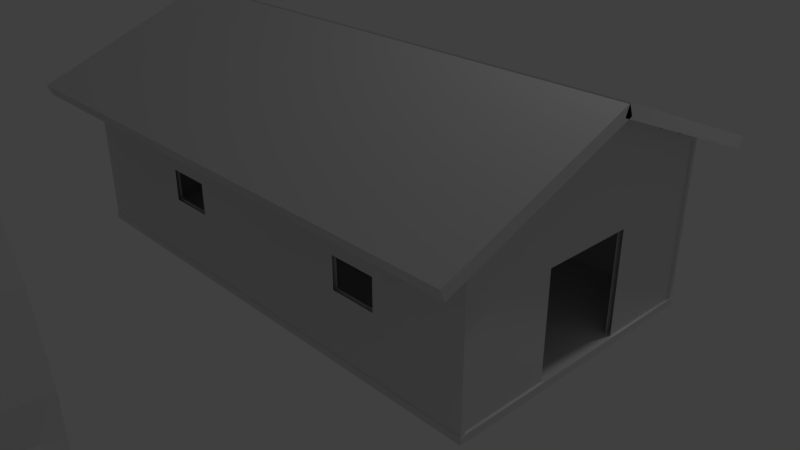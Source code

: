 # Source: water_mill.blend  (saved by Blender 2.78.0; exported with 4.5.12 LTS)
import bpy
from mathutils import Matrix  # noqa: F401  (used for matrix-valued properties, if any)

bpy.ops.wm.read_factory_settings(use_empty=True)
scene = bpy.context.scene
scene.name = 'Scene'

# ---- collections
col_collection_1 = bpy.data.collections.new('Collection 1'); scene.collection.children.link(col_collection_1)

# ---- materials (node trees are filled in below, after node groups)
mat_material = bpy.data.materials.new('Material')
mat_material.alpha_threshold = 0.0
mat_material.use_transparent_shadow = False
mat_material.roughness = 0.5
mat_material.line_color = (0.0, 0.0, 0.0, 1.0)

# ---- material node trees

# ---- world
world_world = bpy.data.worlds.new('World'); scene.world = world_world
world_world.color = (0.05088, 0.05088, 0.05088)
world_world.use_sun_shadow = False
world_world.sun_shadow_jitter_overblur = 0.0
world_world.cycles.sampling_method = 'MANUAL'

# ---- cameras
cam_camera = bpy.data.cameras.new('Camera')
cam_camera.clip_end = 100.0
cam_camera.lens = 35.0
cam_camera.sensor_width = 32.0
cam_camera.sensor_height = 18.0
cam_camera.ortho_scale = 7.314
cam_camera.dof.focus_distance = 0.0
cam_camera.dof.aperture_fstop = 128.0

# ---- lights
light_lamp = bpy.data.lights.new('Lamp', 'POINT')
light_lamp.transmission_factor = 0.0
light_lamp.cutoff_distance = 30.0
light_lamp.energy = 100.0
light_lamp.shadow_buffer_clip_start = 1.001
light_lamp.shadow_soft_size = 0.1
light_lamp.shadow_maximum_resolution = 0.006
light_lamp.use_absolute_resolution = True

# ---- meshes
me_cone_001 = bpy.data.meshes.new('Cone.001')
me_cone_001.from_pydata([(0.0, 1.0, -1.0), (0.1951, 0.9808, -1.0), (0.3827, 0.9239, -1.0), (0.5556, 0.8315, -1.0), (0.7071, 0.7071, -1.0), (0.8315, 0.5556, -1.0), (0.9239, 0.3827, -1.0), (0.9808, 0.1951, -1.0), (1.0, 7.55e-08, -1.0), (0.0, 0.0, 1.0), (0.9808, -0.1951, -1.0), (0.9239, -0.3827, -1.0), (0.8315, -0.5556, -1.0), (0.7071, -0.7071, -1.0), (0.5556, -0.8315, -1.0), (0.3827, -0.9239, -1.0), (0.1951, -0.9808, -1.0), (-3.258e-07, -1.0, -1.0), (-0.1951, -0.9808, -1.0), (-0.3827, -0.9239, -1.0), (-0.5556, -0.8315, -1.0), (-0.7071, -0.7071, -1.0), (-0.8315, -0.5556, -1.0), (-0.9239, -0.3827, -1.0), (-0.9808, -0.1951, -1.0), (-1.0, 9.656e-07, -1.0), (-0.9808, 0.1951, -1.0), (-0.9239, 0.3827, -1.0), (-0.8315, 0.5556, -1.0), (-0.7071, 0.7071, -1.0), (-0.5556, 0.8315, -1.0), (-0.3827, 0.9239, -1.0), (-0.1951, 0.9808, -1.0)], [], [(0, 9, 1), (1, 9, 2), (2, 9, 3), (3, 9, 4), (4, 9, 5), (5, 9, 6), (6, 9, 7), (7, 9, 8), (8, 9, 10), (10, 9, 11), (11, 9, 12), (12, 9, 13), (13, 9, 14), (14, 9, 15), (15, 9, 16), (16, 9, 17), (17, 9, 18), (18, 9, 19), (19, 9, 20), (20, 9, 21), (21, 9, 22), (22, 9, 23), (23, 9, 24), (24, 9, 25), (25, 9, 26), (26, 9, 27), (27, 9, 28), (28, 9, 29), (29, 9, 30), (30, 9, 31), (31, 9, 32), (32, 9, 0), (0, 1, 2, 3, 4, 5, 6, 7, 8, 10, 11, 12, 13, 14, 15, 16, 17, 18, 19, 20, 21, 22, 23, 24, 25, 26, 27, 28, 29, 30, 31, 32)])
me_cone_001.use_remesh_preserve_volume = False
me_cone_001.use_remesh_preserve_attributes = False
me_cone_001.use_mirror_vertex_groups = False
me_cone_001.update()
me_cube_010 = bpy.data.meshes.new('Cube.010')
me_cube_010.from_pydata([(-1.0, -1.0, -1.0), (-1.0, -1.0, 1.0), (-1.0, 1.0, -1.0), (-1.0, 1.0, 1.0), (1.0, -1.0, -1.0), (1.0, -1.0, 1.0), (1.0, 1.0, -1.0), (1.0, 1.0, 1.0)], [], [(0, 1, 3, 2), (2, 3, 7, 6), (6, 7, 5, 4), (4, 5, 1, 0), (2, 6, 4, 0), (7, 3, 1, 5)])
me_cube_010.use_remesh_preserve_volume = False
me_cube_010.use_remesh_preserve_attributes = False
me_cube_010.use_mirror_vertex_groups = False
me_cube_010.update()
me_cylinder_004 = bpy.data.meshes.new('Cylinder.004')
me_cylinder_004.from_pydata([(0.0, 1.0, -0.3333), (0.0, 1.0, 0.3333), (0.1951, 0.9808, 0.3333), (0.1951, 0.9808, -0.3333), (0.3827, 0.9239, 0.3333), (0.3827, 0.9239, -0.3333), (0.5556, 0.8315, 0.3333), (0.5556, 0.8315, -0.3333), (0.7071, 0.7071, 0.3333), (0.7071, 0.7071, -0.3333), (0.8315, 0.5556, 0.3333), (0.8315, 0.5556, -0.3333), (0.9239, 0.3827, 0.3333), (0.9239, 0.3827, -0.3333), (0.9808, 0.1951, 0.3333), (0.9808, 0.1951, -0.3333), (1.0, 7.55e-08, 0.3333), (1.0, 7.55e-08, -0.3333), (0.9808, -0.1951, 0.3333), (0.9808, -0.1951, -0.3333), (0.9239, -0.3827, 0.3333), (0.9239, -0.3827, -0.3333), (0.8315, -0.5556, 0.3333), (0.8315, -0.5556, -0.3333), (0.7071, -0.7071, 0.3333), (0.7071, -0.7071, -0.3333), (0.5556, -0.8315, 0.3333), (0.5556, -0.8315, -0.3333), (0.3827, -0.9239, 0.3333), (0.3827, -0.9239, -0.3333), (0.1951, -0.9808, 0.3333), (0.1951, -0.9808, -0.3333), (-3.258e-07, -1.0, 0.3333), (-3.258e-07, -1.0, -0.3333), (-0.1951, -0.9808, 0.3333), (-0.1951, -0.9808, -0.3333), (-0.3827, -0.9239, 0.3333), (-0.3827, -0.9239, -0.3333), (-0.5556, -0.8315, 0.3333), (-0.5556, -0.8315, -0.3333), (-0.7071, -0.7071, 0.3333), (-0.7071, -0.7071, -0.3333), (-0.8315, -0.5556, 0.3333), (-0.8315, -0.5556, -0.3333), (-0.9239, -0.3827, 0.3333), (-0.9239, -0.3827, -0.3333), (-0.9808, -0.1951, 0.3333), (-0.9808, -0.1951, -0.3333), (-1.0, 9.656e-07, 0.3333), (-1.0, 9.656e-07, -0.3333), (-0.9808, 0.1951, 0.3333), (-0.9808, 0.1951, -0.3333), (-0.9239, 0.3827, 0.3333), (-0.9239, 0.3827, -0.3333), (-0.8315, 0.5556, 0.3333), (-0.8315, 0.5556, -0.3333), (-0.7071, 0.7071, 0.3333), (-0.7071, 0.7071, -0.3333), (-0.5556, 0.8315, 0.3333), (-0.5556, 0.8315, -0.3333), (-0.3827, 0.9239, 0.3333), (-0.3827, 0.9239, -0.3333), (-0.1951, 0.9808, 0.3333), (-0.1951, 0.9808, -0.3333)], [], [(63, 62, 1, 0), (61, 60, 62, 63), (59, 58, 60, 61), (57, 56, 58, 59), (55, 54, 56, 57), (53, 52, 54, 55), (51, 50, 52, 53), (49, 48, 50, 51), (47, 46, 48, 49), (45, 44, 46, 47), (43, 42, 44, 45), (41, 40, 42, 43), (39, 38, 40, 41), (37, 36, 38, 39), (35, 34, 36, 37), (33, 32, 34, 35), (31, 30, 32, 33), (29, 28, 30, 31), (27, 26, 28, 29), (25, 24, 26, 27), (23, 22, 24, 25), (21, 20, 22, 23), (19, 18, 20, 21), (17, 16, 18, 19), (15, 14, 16, 17), (13, 12, 14, 15), (11, 10, 12, 13), (9, 8, 10, 11), (7, 6, 8, 9), (5, 4, 6, 7), (3, 2, 4, 5), (0, 1, 2, 3)])
me_cylinder_004.use_remesh_preserve_volume = False
me_cylinder_004.use_remesh_preserve_attributes = False
me_cylinder_004.use_mirror_vertex_groups = False
me_cylinder_004.update()
me_cylinder_002 = bpy.data.meshes.new('Cylinder.002')
me_cylinder_002.from_pydata([], [], [])
me_cylinder_002.use_remesh_preserve_volume = False
me_cylinder_002.use_remesh_preserve_attributes = False
me_cylinder_002.use_mirror_vertex_groups = False
me_cylinder_002.update()
me_cube_006 = bpy.data.meshes.new('Cube.006')
me_cube_006.from_pydata([(-1.0, -1.0, -1.0), (-1.0, -1.0, 1.0), (-1.0, 1.0, -1.0), (-1.0, 1.0, 1.0), (1.0, -1.0, -1.0), (1.0, -1.0, 1.0), (1.0, 1.0, -1.0), (1.0, 1.0, 1.0)], [], [(0, 1, 3, 2), (2, 3, 7, 6), (6, 7, 5, 4), (4, 5, 1, 0), (2, 6, 4, 0), (7, 3, 1, 5)])
me_cube_006.use_remesh_preserve_volume = False
me_cube_006.use_remesh_preserve_attributes = False
me_cube_006.use_mirror_vertex_groups = False
me_cube_006.update()
me_cube_005 = bpy.data.meshes.new('Cube.005')
me_cube_005.from_pydata([(-1.0, -1.0, -1.0), (-1.0, 1.0, -1.0), (1.0, -1.0, -1.0), (1.0, 1.0, -1.0), (-1.0, 0.7778, -1.0), (-1.0, 0.5556, -1.0), (-1.0, 0.3333, -1.0), (-1.0, 0.1111, -1.0), (-1.0, -0.1111, -1.0), (-1.0, -0.3333, -1.0), (-1.0, -0.5556, -1.0), (-1.0, -0.7778, -1.0), (1.0, -0.7778, -1.0), (1.0, -0.5556, -1.0), (1.0, -0.3333, -1.0), (1.0, -0.1111, -1.0), (1.0, 0.1111, -1.0), (1.0, 0.3333, -1.0), (1.0, 0.5556, -1.0), (1.0, 0.7778, -1.0), (-1.0, -1.0, -0.7143), (-1.0, 1.0, -0.7143), (1.0, 1.0, -0.7143), (1.0, -1.0, -0.7143), (1.0, 0.7778, -0.4286), (1.0, 0.7778, -0.7143), (1.0, 0.5556, -0.1429), (1.0, 0.5556, -0.4286), (1.0, 0.5556, -0.7143), (1.0, 0.3333, 0.1429), (1.0, 0.3333, -0.1429), (1.0, 0.3333, -0.4286), (1.0, 0.3333, -0.7143), (1.0, 0.1111, 0.4286), (1.0, 0.1111, 0.1429), (1.0, 0.1111, -0.1429), (1.0, 0.1111, -0.4286), (1.0, 0.1111, -0.7143), (1.0, -0.1111, 0.4286), (1.0, -0.1111, 0.1429), (1.0, -0.1111, -0.1429), (1.0, -0.1111, -0.4286), (1.0, -0.1111, -0.7143), (1.0, -0.3333, 0.1429), (1.0, -0.3333, -0.1429), (1.0, -0.3333, -0.4286), (1.0, -0.3333, -0.7143), (1.0, -0.5556, -0.1429), (1.0, -0.5556, -0.4286), (1.0, -0.5556, -0.7143), (1.0, -0.7778, -0.4286), (1.0, -0.7778, -0.7143), (-1.0, -0.7778, -0.4286), (-1.0, -0.7778, -0.7143), (-1.0, -0.5556, -0.1429), (-1.0, -0.5556, -0.4286), (-1.0, -0.5556, -0.7143), (-1.0, -0.3333, 0.1429), (-1.0, -0.3333, -0.1429), (-1.0, -0.3333, -0.4286), (-1.0, -0.3333, -0.7143), (-1.0, -0.1111, 0.4286), (-1.0, -0.1111, 0.1429), (-1.0, -0.1111, -0.1429), (-1.0, -0.1111, -0.4286), (-1.0, -0.1111, -0.7143), (-1.0, 0.1111, 0.4286), (-1.0, 0.1111, 0.1429), (-1.0, 0.1111, -0.1429), (-1.0, 0.1111, -0.4286), (-1.0, 0.1111, -0.7143), (-1.0, 0.3333, 0.1429), (-1.0, 0.3333, -0.1429), (-1.0, 0.3333, -0.4286), (-1.0, 0.3333, -0.7143), (-1.0, 0.5556, -0.1429), (-1.0, 0.5556, -0.4286), (-1.0, 0.5556, -0.7143), (-1.0, 0.7778, -0.4286), (-1.0, 0.7778, -0.7143)], [], [(11, 12, 2, 0), (1, 3, 19, 4), (4, 19, 18, 5), (5, 18, 17, 6), (6, 17, 16, 7), (7, 16, 15, 8), (8, 15, 14, 9), (9, 14, 13, 10), (10, 13, 12, 11), (5, 77, 79, 4), (77, 76, 78, 79), (6, 74, 77, 5), (74, 73, 76, 77), (73, 72, 75, 76), (7, 70, 74, 6), (70, 69, 73, 74), (69, 68, 72, 73), (68, 67, 71, 72), (8, 65, 70, 7), (65, 64, 69, 70), (64, 63, 68, 69), (63, 62, 67, 68), (62, 61, 66, 67), (9, 60, 65, 8), (60, 59, 64, 65), (59, 58, 63, 64), (58, 57, 62, 63), (10, 56, 60, 9), (56, 55, 59, 60), (55, 54, 58, 59), (11, 53, 56, 10), (53, 52, 55, 56), (0, 20, 53, 11), (13, 49, 51, 12), (49, 48, 50, 51), (14, 46, 49, 13), (46, 45, 48, 49), (45, 44, 47, 48), (15, 42, 46, 14), (42, 41, 45, 46), (41, 40, 44, 45), (40, 39, 43, 44), (16, 37, 42, 15), (37, 36, 41, 42), (36, 35, 40, 41), (35, 34, 39, 40), (34, 33, 38, 39), (17, 32, 37, 16), (32, 31, 36, 37), (31, 30, 35, 36), (30, 29, 34, 35), (18, 28, 32, 17), (28, 27, 31, 32), (27, 26, 30, 31), (19, 25, 28, 18), (25, 24, 27, 28), (3, 22, 25, 19), (2, 23, 20, 0), (12, 51, 23, 2), (1, 21, 22, 3), (4, 79, 21, 1)])
me_cube_005.use_remesh_preserve_volume = False
me_cube_005.use_remesh_preserve_attributes = False
me_cube_005.use_mirror_vertex_groups = False
me_cube_005.update()
me_cube_003 = bpy.data.meshes.new('Cube.003')
me_cube_003.from_pydata([(-1.0, -1.0, -1.0), (-1.0, -1.0, 1.0), (-1.0, 1.0, -1.0), (-1.0, 1.0, 1.0), (1.0, -1.0, -1.0), (1.0, -1.0, 1.0), (1.0, 1.0, -1.0), (1.0, 1.0, 1.0), (-1.0, 0.6667, -1.0), (-1.0, 0.3333, -1.0), (-1.0, -2.98e-08, -1.0), (-1.0, -0.3333, -1.0), (-1.0, -0.6667, -1.0), (-1.0, -0.6667, 1.0), (-1.0, -0.3333, 1.0), (-1.0, 2.98e-08, 1.0), (-1.0, 0.3333, 1.0), (-1.0, 0.6667, 1.0), (1.0, -0.6667, -1.0), (1.0, -0.3333, -1.0), (1.0, 2.98e-08, -1.0), (1.0, 0.3333, -1.0), (1.0, 0.6667, -1.0), (1.0, 0.6667, 1.0), (1.0, 0.3333, 1.0), (1.0, -2.98e-08, 1.0), (1.0, -0.3333, 1.0), (1.0, -0.6667, 1.0), (-1.0, -1.0, -0.3333), (-1.0, -1.0, 0.3333), (-1.0, 1.0, 0.3333), (-1.0, 1.0, -0.3333), (1.0, 1.0, 0.3333), (1.0, 1.0, -0.3333), (1.0, -1.0, 0.3333), (1.0, -1.0, -0.3333), (1.0, 0.6667, 0.3333), (1.0, 0.6667, -0.3333), (1.0, 0.3333, 0.3333), (1.0, 0.3333, -0.3333), (1.0, -9.934e-09, 0.3333), (1.0, 9.934e-09, -0.3333), (1.0, -0.3333, 0.3333), (1.0, -0.3333, -0.3333), (1.0, -0.6667, 0.3333), (1.0, -0.6667, -0.3333), (-1.0, -0.6667, 0.3333), (-1.0, -0.6667, -0.3333), (-1.0, -0.3333, 0.3333), (-1.0, -0.3333, -0.3333), (-1.0, 9.934e-09, 0.3333), (-1.0, -9.934e-09, -0.3333), (-1.0, 0.3333, 0.3333), (-1.0, 0.3333, -0.3333), (-1.0, 0.6667, 0.3333), (-1.0, 0.6667, -0.3333)], [], [(54, 17, 3, 30), (30, 3, 7, 32), (44, 27, 5, 34), (34, 5, 1, 29), (12, 18, 4, 0), (27, 13, 1, 5), (7, 3, 17, 23), (23, 17, 16, 24), (24, 16, 15, 25), (25, 15, 14, 26), (26, 14, 13, 27), (2, 6, 22, 8), (8, 22, 21, 9), (9, 21, 20, 10), (10, 20, 19, 11), (11, 19, 18, 12), (32, 7, 23, 36), (36, 23, 24, 38), (38, 24, 25, 40), (40, 25, 26, 42), (42, 26, 27, 44), (29, 1, 13, 46), (46, 13, 14, 48), (48, 14, 15, 50), (50, 15, 16, 52), (52, 16, 17, 54), (9, 53, 55, 8), (53, 52, 54, 55), (10, 51, 53, 9), (11, 49, 51, 10), (12, 47, 49, 11), (47, 46, 48, 49), (0, 28, 47, 12), (28, 29, 46, 47), (19, 43, 45, 18), (43, 42, 44, 45), (20, 41, 43, 19), (21, 39, 41, 20), (22, 37, 39, 21), (37, 36, 38, 39), (6, 33, 37, 22), (33, 32, 36, 37), (4, 35, 28, 0), (35, 34, 29, 28), (18, 45, 35, 4), (45, 44, 34, 35), (2, 31, 33, 6), (31, 30, 32, 33), (8, 55, 31, 2), (55, 54, 30, 31)])
me_cube_003.use_remesh_preserve_volume = False
me_cube_003.use_remesh_preserve_attributes = False
me_cube_003.use_mirror_vertex_groups = False
me_cube_003.update()
me_cube_001 = bpy.data.meshes.new('Cube.001')
me_cube_001.from_pydata([(-1.0, -1.0, -1.0), (-1.0, -1.0, 1.0), (-1.0, 1.0, -1.0), (-1.0, 1.0, 1.0), (1.0, -1.0, -1.0), (1.0, -1.0, 1.0), (1.0, 1.0, -1.0), (1.0, 1.0, 1.0), (0.8182, 1.0, -1.0), (0.6364, 1.0, -1.0), (0.4545, 1.0, -1.0), (0.2727, 1.0, -1.0), (0.09091, 1.0, -1.0), (-0.09091, 1.0, -1.0), (-0.2727, 1.0, -1.0), (-0.4545, 1.0, -1.0), (-0.6364, 1.0, -1.0), (-0.8182, 1.0, -1.0), (-0.8182, 1.0, 1.0), (-0.6364, 1.0, 1.0), (-0.4545, 1.0, 1.0), (-0.2727, 1.0, 1.0), (-0.09091, 1.0, 1.0), (0.09091, 1.0, 1.0), (0.2727, 1.0, 1.0), (0.4545, 1.0, 1.0), (0.6364, 1.0, 1.0), (0.8182, 1.0, 1.0), (-0.8182, -1.0, -1.0), (-0.6364, -1.0, -1.0), (-0.4545, -1.0, -1.0), (-0.2727, -1.0, -1.0), (-0.09091, -1.0, -1.0), (0.09091, -1.0, -1.0), (0.2727, -1.0, -1.0), (0.4545, -1.0, -1.0), (0.6364, -1.0, -1.0), (0.8182, -1.0, -1.0), (0.8182, -1.0, 1.0), (0.6364, -1.0, 1.0), (0.4545, -1.0, 1.0), (0.2727, -1.0, 1.0), (0.09091, -1.0, 1.0), (-0.09091, -1.0, 1.0), (-0.2727, -1.0, 1.0), (-0.4545, -1.0, 1.0), (-0.6364, -1.0, 1.0), (-0.8182, -1.0, 1.0), (-1.0, -1.0, -0.6), (-1.0, -1.0, -0.2), (-1.0, -1.0, 0.2), (-1.0, -1.0, 0.6), (-1.0, 1.0, 0.6), (-1.0, 1.0, 0.2), (-1.0, 1.0, -0.2), (-1.0, 1.0, -0.6), (1.0, 1.0, 0.6), (1.0, 1.0, 0.2), (1.0, 1.0, -0.2), (1.0, 1.0, -0.6), (1.0, -1.0, 0.6), (1.0, -1.0, 0.2), (1.0, -1.0, -0.2), (1.0, -1.0, -0.6), (0.8182, -1.0, 0.6), (0.8182, -1.0, 0.2), (0.8182, -1.0, -0.2), (0.8182, -1.0, -0.6), (0.6364, -1.0, 0.6), (0.6364, -1.0, 0.2), (0.6364, -1.0, -0.2), (0.6364, -1.0, -0.6), (0.4545, -1.0, 0.6), (0.4545, -1.0, 0.2), (0.4545, -1.0, -0.2), (0.4545, -1.0, -0.6), (0.2727, -1.0, 0.6), (0.2727, -1.0, 0.2), (0.2727, -1.0, -0.2), (0.2727, -1.0, -0.6), (0.09091, -1.0, 0.6), (0.09091, -1.0, 0.2), (0.09091, -1.0, -0.2), (0.09091, -1.0, -0.6), (-0.09091, -1.0, 0.6), (-0.09091, -1.0, 0.2), (-0.09091, -1.0, -0.2), (-0.09091, -1.0, -0.6), (-0.2727, -1.0, 0.6), (-0.2727, -1.0, 0.2), (-0.2727, -1.0, -0.2), (-0.2727, -1.0, -0.6), (-0.4545, -1.0, 0.6), (-0.4545, -1.0, 0.2), (-0.4545, -1.0, -0.2), (-0.4545, -1.0, -0.6), (-0.6364, -1.0, 0.6), (-0.6364, -1.0, 0.2), (-0.6364, -1.0, -0.2), (-0.6364, -1.0, -0.6), (-0.8182, -1.0, 0.6), (-0.8182, -1.0, 0.2), (-0.8182, -1.0, -0.2), (-0.8182, -1.0, -0.6), (-0.8182, 1.0, 0.6), (-0.8182, 1.0, 0.2), (-0.8182, 1.0, -0.2), (-0.8182, 1.0, -0.6), (-0.6364, 1.0, 0.6), (-0.6364, 1.0, 0.2), (-0.6364, 1.0, -0.2), (-0.6364, 1.0, -0.6), (-0.4545, 1.0, 0.6), (-0.4545, 1.0, 0.2), (-0.4545, 1.0, -0.2), (-0.4545, 1.0, -0.6), (-0.2727, 1.0, 0.6), (-0.2727, 1.0, 0.2), (-0.2727, 1.0, -0.2), (-0.2727, 1.0, -0.6), (-0.09091, 1.0, 0.6), (-0.09091, 1.0, 0.2), (-0.09091, 1.0, -0.2), (-0.09091, 1.0, -0.6), (0.09091, 1.0, 0.6), (0.09091, 1.0, 0.2), (0.09091, 1.0, -0.2), (0.09091, 1.0, -0.6), (0.2727, 1.0, 0.6), (0.2727, 1.0, 0.2), (0.2727, 1.0, -0.2), (0.2727, 1.0, -0.6), (0.4545, 1.0, 0.6), (0.4545, 1.0, 0.2), (0.4545, 1.0, -0.2), (0.4545, 1.0, -0.6), (0.6364, 1.0, 0.6), (0.6364, 1.0, 0.2), (0.6364, 1.0, -0.2), (0.6364, 1.0, -0.6), (0.8182, 1.0, 0.6), (0.8182, 1.0, 0.2), (0.8182, 1.0, -0.2), (0.8182, 1.0, -0.6)], [], [(51, 1, 3, 52), (140, 27, 7, 56), (56, 7, 5, 60), (100, 47, 1, 51), (8, 6, 4, 37), (18, 3, 1, 47), (7, 27, 38, 5), (27, 26, 39, 38), (26, 25, 40, 39), (25, 24, 41, 40), (24, 23, 42, 41), (23, 22, 43, 42), (22, 21, 44, 43), (21, 20, 45, 44), (20, 19, 46, 45), (19, 18, 47, 46), (2, 17, 28, 0), (17, 16, 29, 28), (16, 15, 30, 29), (15, 14, 31, 30), (14, 13, 32, 31), (13, 12, 33, 32), (12, 11, 34, 33), (11, 10, 35, 34), (10, 9, 36, 35), (9, 8, 37, 36), (60, 5, 38, 64), (64, 38, 39, 68), (68, 39, 40, 72), (72, 40, 41, 76), (76, 41, 42, 80), (80, 42, 43, 84), (84, 43, 44, 88), (88, 44, 45, 92), (92, 45, 46, 96), (96, 46, 47, 100), (52, 3, 18, 104), (104, 18, 19, 108), (108, 19, 20, 112), (112, 20, 21, 116), (116, 21, 22, 120), (120, 22, 23, 124), (124, 23, 24, 128), (128, 24, 25, 132), (132, 25, 26, 136), (136, 26, 27, 140), (9, 139, 143, 8), (139, 138, 142, 143), (138, 137, 141, 142), (137, 136, 140, 141), (10, 135, 139, 9), (135, 134, 138, 139), (133, 132, 136, 137), (11, 131, 135, 10), (131, 130, 134, 135), (130, 129, 133, 134), (129, 128, 132, 133), (12, 127, 131, 11), (127, 126, 130, 131), (126, 125, 129, 130), (125, 124, 128, 129), (13, 123, 127, 12), (123, 122, 126, 127), (122, 121, 125, 126), (121, 120, 124, 125), (14, 119, 123, 13), (119, 118, 122, 123), (118, 117, 121, 122), (117, 116, 120, 121), (15, 115, 119, 14), (115, 114, 118, 119), (113, 112, 116, 117), (16, 111, 115, 15), (111, 110, 114, 115), (110, 109, 113, 114), (109, 108, 112, 113), (17, 107, 111, 16), (107, 106, 110, 111), (106, 105, 109, 110), (105, 104, 108, 109), (2, 55, 107, 17), (55, 54, 106, 107), (54, 53, 105, 106), (53, 52, 104, 105), (29, 99, 103, 28), (99, 98, 102, 103), (98, 97, 101, 102), (97, 96, 100, 101), (30, 95, 99, 29), (95, 94, 98, 99), (94, 93, 97, 98), (93, 92, 96, 97), (31, 91, 95, 30), (91, 90, 94, 95), (89, 88, 92, 93), (32, 87, 91, 31), (87, 86, 90, 91), (86, 85, 89, 90), (85, 84, 88, 89), (33, 83, 87, 32), (83, 82, 86, 87), (82, 81, 85, 86), (81, 80, 84, 85), (34, 79, 83, 33), (79, 78, 82, 83), (78, 77, 81, 82), (77, 76, 80, 81), (35, 75, 79, 34), (75, 74, 78, 79), (74, 73, 77, 78), (73, 72, 76, 77), (36, 71, 75, 35), (71, 70, 74, 75), (69, 68, 72, 73), (37, 67, 71, 36), (67, 66, 70, 71), (66, 65, 69, 70), (65, 64, 68, 69), (4, 63, 67, 37), (63, 62, 66, 67), (62, 61, 65, 66), (61, 60, 64, 65), (28, 103, 48, 0), (103, 102, 49, 48), (102, 101, 50, 49), (101, 100, 51, 50), (6, 59, 63, 4), (59, 58, 62, 63), (58, 57, 61, 62), (57, 56, 60, 61), (8, 143, 59, 6), (143, 142, 58, 59), (142, 141, 57, 58), (141, 140, 56, 57), (0, 48, 55, 2), (48, 49, 54, 55), (49, 50, 53, 54), (50, 51, 52, 53)])
me_cube_001.use_remesh_preserve_volume = False
me_cube_001.use_remesh_preserve_attributes = False
me_cube_001.use_mirror_vertex_groups = False
me_cube_001.update()
me_cube = bpy.data.meshes.new('Cube')
me_cube.from_pydata([(1.0, 1.0, -1.0), (1.0, -1.0, -1.0), (-1.0, -1.0, -1.0), (-1.0, 1.0, -1.0), (1.0, 1.0, 1.0), (1.0, -1.0, 1.0), (-1.0, -1.0, 1.0), (-1.0, 1.0, 1.0)], [], [(0, 1, 2, 3), (4, 7, 6, 5), (0, 4, 5, 1), (1, 5, 6, 2), (2, 6, 7, 3), (4, 0, 3, 7)])
me_cube.materials.append(mat_material)
me_cube.use_remesh_preserve_volume = False
me_cube.use_remesh_preserve_attributes = False
me_cube.use_mirror_vertex_groups = False
me_cube.update()
me_cube_002 = bpy.data.meshes.new('Cube.002')
me_cube_002.from_pydata([(-1.0, -1.0, -1.0), (-1.0, -1.0, 1.0), (-1.0, 1.0, -1.0), (-1.0, 1.0, 1.0), (1.0, -1.0, -1.0), (1.0, -1.0, 1.0), (1.0, 1.0, -1.0), (1.0, 1.0, 1.0), (0.8182, 1.0, -1.0), (0.6364, 1.0, -1.0), (0.4545, 1.0, -1.0), (0.2727, 1.0, -1.0), (0.09091, 1.0, -1.0), (-0.09091, 1.0, -1.0), (-0.2727, 1.0, -1.0), (-0.4545, 1.0, -1.0), (-0.6364, 1.0, -1.0), (-0.8182, 1.0, -1.0), (-0.8182, 1.0, 1.0), (-0.6364, 1.0, 1.0), (-0.4545, 1.0, 1.0), (-0.2727, 1.0, 1.0), (-0.09091, 1.0, 1.0), (0.09091, 1.0, 1.0), (0.2727, 1.0, 1.0), (0.4545, 1.0, 1.0), (0.6364, 1.0, 1.0), (0.8182, 1.0, 1.0), (-0.8182, -1.0, -1.0), (-0.6364, -1.0, -1.0), (-0.4545, -1.0, -1.0), (-0.2727, -1.0, -1.0), (-0.09091, -1.0, -1.0), (0.09091, -1.0, -1.0), (0.2727, -1.0, -1.0), (0.4545, -1.0, -1.0), (0.6364, -1.0, -1.0), (0.8182, -1.0, -1.0), (0.8182, -1.0, 1.0), (0.6364, -1.0, 1.0), (0.4545, -1.0, 1.0), (0.2727, -1.0, 1.0), (0.09091, -1.0, 1.0), (-0.09091, -1.0, 1.0), (-0.2727, -1.0, 1.0), (-0.4545, -1.0, 1.0), (-0.6364, -1.0, 1.0), (-0.8182, -1.0, 1.0), (-1.0, -1.0, -0.6), (-1.0, -1.0, -0.2), (-1.0, -1.0, 0.2), (-1.0, -1.0, 0.6), (-1.0, 1.0, 0.6), (-1.0, 1.0, 0.2), (-1.0, 1.0, -0.2), (-1.0, 1.0, -0.6), (1.0, 1.0, 0.6), (1.0, 1.0, 0.2), (1.0, 1.0, -0.2), (1.0, 1.0, -0.6), (1.0, -1.0, 0.6), (1.0, -1.0, 0.2), (1.0, -1.0, -0.2), (1.0, -1.0, -0.6), (0.8182, -1.0, 0.6), (0.8182, -1.0, 0.2), (0.8182, -1.0, -0.2), (0.8182, -1.0, -0.6), (0.6364, -1.0, 0.6), (0.6364, -1.0, 0.2), (0.6364, -1.0, -0.2), (0.6364, -1.0, -0.6), (0.4545, -1.0, 0.6), (0.4545, -1.0, 0.2), (0.4545, -1.0, -0.2), (0.4545, -1.0, -0.6), (0.2727, -1.0, 0.6), (0.2727, -1.0, 0.2), (0.2727, -1.0, -0.2), (0.2727, -1.0, -0.6), (0.09091, -1.0, 0.6), (0.09091, -1.0, 0.2), (0.09091, -1.0, -0.2), (0.09091, -1.0, -0.6), (-0.09091, -1.0, 0.6), (-0.09091, -1.0, 0.2), (-0.09091, -1.0, -0.2), (-0.09091, -1.0, -0.6), (-0.2727, -1.0, 0.6), (-0.2727, -1.0, 0.2), (-0.2727, -1.0, -0.2), (-0.2727, -1.0, -0.6), (-0.4545, -1.0, 0.6), (-0.4545, -1.0, 0.2), (-0.4545, -1.0, -0.2), (-0.4545, -1.0, -0.6), (-0.6364, -1.0, 0.6), (-0.6364, -1.0, 0.2), (-0.6364, -1.0, -0.2), (-0.6364, -1.0, -0.6), (-0.8182, -1.0, 0.6), (-0.8182, -1.0, 0.2), (-0.8182, -1.0, -0.2), (-0.8182, -1.0, -0.6), (-0.8182, 1.0, 0.6), (-0.8182, 1.0, 0.2), (-0.8182, 1.0, -0.2), (-0.8182, 1.0, -0.6), (-0.6364, 1.0, 0.6), (-0.6364, 1.0, 0.2), (-0.6364, 1.0, -0.2), (-0.6364, 1.0, -0.6), (-0.4545, 1.0, 0.6), (-0.4545, 1.0, 0.2), (-0.4545, 1.0, -0.2), (-0.4545, 1.0, -0.6), (-0.2727, 1.0, 0.6), (-0.2727, 1.0, 0.2), (-0.2727, 1.0, -0.2), (-0.2727, 1.0, -0.6), (-0.09091, 1.0, 0.6), (-0.09091, 1.0, 0.2), (-0.09091, 1.0, -0.2), (-0.09091, 1.0, -0.6), (0.09091, 1.0, 0.6), (0.09091, 1.0, 0.2), (0.09091, 1.0, -0.2), (0.09091, 1.0, -0.6), (0.2727, 1.0, 0.6), (0.2727, 1.0, 0.2), (0.2727, 1.0, -0.2), (0.2727, 1.0, -0.6), (0.4545, 1.0, 0.6), (0.4545, 1.0, 0.2), (0.4545, 1.0, -0.2), (0.4545, 1.0, -0.6), (0.6364, 1.0, 0.6), (0.6364, 1.0, 0.2), (0.6364, 1.0, -0.2), (0.6364, 1.0, -0.6), (0.8182, 1.0, 0.6), (0.8182, 1.0, 0.2), (0.8182, 1.0, -0.2), (0.8182, 1.0, -0.6)], [], [(51, 1, 3, 52), (140, 27, 7, 56), (56, 7, 5, 60), (100, 47, 1, 51), (8, 6, 4, 37), (18, 3, 1, 47), (7, 27, 38, 5), (27, 26, 39, 38), (26, 25, 40, 39), (25, 24, 41, 40), (24, 23, 42, 41), (23, 22, 43, 42), (22, 21, 44, 43), (21, 20, 45, 44), (20, 19, 46, 45), (19, 18, 47, 46), (2, 17, 28, 0), (17, 16, 29, 28), (16, 15, 30, 29), (15, 14, 31, 30), (14, 13, 32, 31), (13, 12, 33, 32), (12, 11, 34, 33), (11, 10, 35, 34), (10, 9, 36, 35), (9, 8, 37, 36), (60, 5, 38, 64), (64, 38, 39, 68), (68, 39, 40, 72), (72, 40, 41, 76), (76, 41, 42, 80), (80, 42, 43, 84), (84, 43, 44, 88), (88, 44, 45, 92), (92, 45, 46, 96), (96, 46, 47, 100), (52, 3, 18, 104), (104, 18, 19, 108), (108, 19, 20, 112), (112, 20, 21, 116), (116, 21, 22, 120), (120, 22, 23, 124), (124, 23, 24, 128), (128, 24, 25, 132), (132, 25, 26, 136), (136, 26, 27, 140), (9, 139, 143, 8), (139, 138, 142, 143), (138, 137, 141, 142), (137, 136, 140, 141), (10, 135, 139, 9), (135, 134, 138, 139), (133, 132, 136, 137), (11, 131, 135, 10), (131, 130, 134, 135), (130, 129, 133, 134), (129, 128, 132, 133), (12, 127, 131, 11), (127, 126, 130, 131), (126, 125, 129, 130), (125, 124, 128, 129), (13, 123, 127, 12), (123, 122, 126, 127), (122, 121, 125, 126), (121, 120, 124, 125), (14, 119, 123, 13), (119, 118, 122, 123), (118, 117, 121, 122), (117, 116, 120, 121), (15, 115, 119, 14), (115, 114, 118, 119), (113, 112, 116, 117), (16, 111, 115, 15), (111, 110, 114, 115), (110, 109, 113, 114), (109, 108, 112, 113), (17, 107, 111, 16), (107, 106, 110, 111), (106, 105, 109, 110), (105, 104, 108, 109), (2, 55, 107, 17), (55, 54, 106, 107), (54, 53, 105, 106), (53, 52, 104, 105), (29, 99, 103, 28), (99, 98, 102, 103), (98, 97, 101, 102), (97, 96, 100, 101), (30, 95, 99, 29), (95, 94, 98, 99), (94, 93, 97, 98), (93, 92, 96, 97), (31, 91, 95, 30), (91, 90, 94, 95), (89, 88, 92, 93), (32, 87, 91, 31), (87, 86, 90, 91), (86, 85, 89, 90), (85, 84, 88, 89), (33, 83, 87, 32), (83, 82, 86, 87), (82, 81, 85, 86), (81, 80, 84, 85), (34, 79, 83, 33), (79, 78, 82, 83), (78, 77, 81, 82), (77, 76, 80, 81), (35, 75, 79, 34), (75, 74, 78, 79), (74, 73, 77, 78), (73, 72, 76, 77), (36, 71, 75, 35), (71, 70, 74, 75), (69, 68, 72, 73), (37, 67, 71, 36), (67, 66, 70, 71), (66, 65, 69, 70), (65, 64, 68, 69), (4, 63, 67, 37), (63, 62, 66, 67), (62, 61, 65, 66), (61, 60, 64, 65), (28, 103, 48, 0), (103, 102, 49, 48), (102, 101, 50, 49), (101, 100, 51, 50), (6, 59, 63, 4), (59, 58, 62, 63), (58, 57, 61, 62), (57, 56, 60, 61), (8, 143, 59, 6), (143, 142, 58, 59), (142, 141, 57, 58), (141, 140, 56, 57), (0, 48, 55, 2), (48, 49, 54, 55), (49, 50, 53, 54), (50, 51, 52, 53)])
me_cube_002.use_remesh_preserve_volume = False
me_cube_002.use_remesh_preserve_attributes = False
me_cube_002.use_mirror_vertex_groups = False
me_cube_002.update()
me_cube_004 = bpy.data.meshes.new('Cube.004')
me_cube_004.from_pydata([(-1.0, -1.0, -1.0), (-1.0, -1.0, 1.0), (-1.0, 1.0, -1.0), (-1.0, 1.0, 1.0), (1.0, -1.0, -1.0), (1.0, -1.0, 1.0), (1.0, 1.0, -1.0), (1.0, 1.0, 1.0), (-1.0, 0.6667, -1.0), (-1.0, 0.3333, -1.0), (-1.0, -2.98e-08, -1.0), (-1.0, -0.3333, -1.0), (-1.0, -0.6667, -1.0), (-1.0, -0.6667, 1.0), (-1.0, -0.3333, 1.0), (-1.0, 2.98e-08, 1.0), (-1.0, 0.3333, 1.0), (-1.0, 0.6667, 1.0), (1.0, -0.6667, -1.0), (1.0, -0.3333, -1.0), (1.0, 2.98e-08, -1.0), (1.0, 0.3333, -1.0), (1.0, 0.6667, -1.0), (1.0, 0.6667, 1.0), (1.0, 0.3333, 1.0), (1.0, -2.98e-08, 1.0), (1.0, -0.3333, 1.0), (1.0, -0.6667, 1.0), (-1.0, -1.0, -0.3333), (-1.0, -1.0, 0.3333), (-1.0, 1.0, 0.3333), (-1.0, 1.0, -0.3333), (1.0, 1.0, 0.3333), (1.0, 1.0, -0.3333), (1.0, -1.0, 0.3333), (1.0, -1.0, -0.3333), (1.0, 0.6667, 0.3333), (1.0, 0.6667, -0.3333), (1.0, 0.3333, 0.3333), (1.0, 0.3333, -0.3333), (1.0, -9.934e-09, 0.3333), (1.0, -0.3333, 0.3333), (1.0, -0.3333, -0.3333), (1.0, -0.6667, 0.3333), (1.0, -0.6667, -0.3333), (-1.0, -0.6667, 0.3333), (-1.0, -0.6667, -0.3333), (-1.0, -0.3333, 0.3333), (-1.0, -0.3333, -0.3333), (-1.0, 9.934e-09, 0.3333), (-1.0, 0.3333, 0.3333), (-1.0, 0.3333, -0.3333), (-1.0, 0.6667, 0.3333), (-1.0, 0.6667, -0.3333)], [], [(52, 17, 3, 30), (30, 3, 7, 32), (43, 27, 5, 34), (34, 5, 1, 29), (12, 18, 4, 0), (27, 13, 1, 5), (7, 3, 17, 23), (23, 17, 16, 24), (24, 16, 15, 25), (25, 15, 14, 26), (26, 14, 13, 27), (2, 6, 22, 8), (8, 22, 21, 9), (9, 21, 20, 10), (10, 20, 19, 11), (11, 19, 18, 12), (32, 7, 23, 36), (36, 23, 24, 38), (38, 24, 25, 40), (40, 25, 26, 41), (41, 26, 27, 43), (29, 1, 13, 45), (45, 13, 14, 47), (47, 14, 15, 49), (49, 15, 16, 50), (50, 16, 17, 52), (9, 51, 53, 8), (51, 50, 52, 53), (12, 46, 48, 11), (46, 45, 47, 48), (0, 28, 46, 12), (28, 29, 45, 46), (19, 42, 44, 18), (42, 41, 43, 44), (22, 37, 39, 21), (37, 36, 38, 39), (6, 33, 37, 22), (33, 32, 36, 37), (4, 35, 28, 0), (35, 34, 29, 28), (18, 44, 35, 4), (44, 43, 34, 35), (2, 31, 33, 6), (31, 30, 32, 33), (8, 53, 31, 2), (53, 52, 30, 31)])
me_cube_004.use_remesh_preserve_volume = False
me_cube_004.use_remesh_preserve_attributes = False
me_cube_004.use_mirror_vertex_groups = False
me_cube_004.update()
me_cube_007 = bpy.data.meshes.new('Cube.007')
me_cube_007.from_pydata([(-1.0, -1.0, -1.0), (-1.0, 1.0, -1.0), (1.0, -1.0, -1.0), (1.0, 1.0, -1.0), (-1.0, 0.7778, -1.0), (-1.0, 0.5556, -1.0), (-1.0, 0.3333, -1.0), (-1.0, 0.1111, -1.0), (-1.0, -0.1111, -1.0), (-1.0, -0.3333, -1.0), (-1.0, -0.5556, -1.0), (-1.0, -0.7778, -1.0), (1.0, -0.7778, -1.0), (1.0, -0.5556, -1.0), (1.0, -0.3333, -1.0), (1.0, -0.1111, -1.0), (1.0, 0.1111, -1.0), (1.0, 0.3333, -1.0), (1.0, 0.5556, -1.0), (1.0, 0.7778, -1.0), (-1.0, -1.0, -0.7143), (-1.0, 1.0, -0.7143), (1.0, 1.0, -0.7143), (1.0, -1.0, -0.7143), (1.0, 0.7778, -0.4286), (1.0, 0.7778, -0.7143), (1.0, 0.5556, -0.1429), (1.0, 0.5556, -0.4286), (1.0, 0.5556, -0.7143), (1.0, 0.3333, 0.1429), (1.0, 0.3333, -0.1429), (1.0, 0.3333, -0.4286), (1.0, 0.3333, -0.7143), (1.0, 0.1111, 0.4286), (1.0, 0.1111, 0.1429), (1.0, 0.1111, -0.1429), (1.0, 0.1111, -0.4286), (1.0, 0.1111, -0.7143), (1.0, -0.1111, 0.4286), (1.0, -0.1111, 0.1429), (1.0, -0.1111, -0.1429), (1.0, -0.1111, -0.4286), (1.0, -0.1111, -0.7143), (1.0, -0.3333, 0.1429), (1.0, -0.3333, -0.1429), (1.0, -0.3333, -0.4286), (1.0, -0.3333, -0.7143), (1.0, -0.5556, -0.1429), (1.0, -0.5556, -0.4286), (1.0, -0.5556, -0.7143), (1.0, -0.7778, -0.4286), (1.0, -0.7778, -0.7143), (-1.0, -0.7778, -0.4286), (-1.0, -0.7778, -0.7143), (-1.0, -0.5556, -0.1429), (-1.0, -0.5556, -0.4286), (-1.0, -0.5556, -0.7143), (-1.0, -0.3333, 0.1429), (-1.0, -0.3333, -0.1429), (-1.0, -0.3333, -0.4286), (-1.0, -0.3333, -0.7143), (-1.0, -0.1111, 0.4286), (-1.0, -0.1111, 0.1429), (-1.0, -0.1111, -0.1429), (-1.0, -0.1111, -0.4286), (-1.0, -0.1111, -0.7143), (-1.0, 0.1111, 0.4286), (-1.0, 0.1111, 0.1429), (-1.0, 0.1111, -0.1429), (-1.0, 0.1111, -0.4286), (-1.0, 0.1111, -0.7143), (-1.0, 0.3333, 0.1429), (-1.0, 0.3333, -0.1429), (-1.0, 0.3333, -0.4286), (-1.0, 0.3333, -0.7143), (-1.0, 0.5556, -0.1429), (-1.0, 0.5556, -0.4286), (-1.0, 0.5556, -0.7143), (-1.0, 0.7778, -0.4286), (-1.0, 0.7778, -0.7143)], [], [(11, 12, 2, 0), (1, 3, 19, 4), (4, 19, 18, 5), (5, 18, 17, 6), (6, 17, 16, 7), (7, 16, 15, 8), (8, 15, 14, 9), (9, 14, 13, 10), (10, 13, 12, 11), (5, 77, 79, 4), (77, 76, 78, 79), (6, 74, 77, 5), (74, 73, 76, 77), (73, 72, 75, 76), (7, 70, 74, 6), (70, 69, 73, 74), (69, 68, 72, 73), (68, 67, 71, 72), (8, 65, 70, 7), (65, 64, 69, 70), (64, 63, 68, 69), (63, 62, 67, 68), (62, 61, 66, 67), (9, 60, 65, 8), (60, 59, 64, 65), (59, 58, 63, 64), (58, 57, 62, 63), (10, 56, 60, 9), (56, 55, 59, 60), (55, 54, 58, 59), (11, 53, 56, 10), (53, 52, 55, 56), (0, 20, 53, 11), (13, 49, 51, 12), (49, 48, 50, 51), (14, 46, 49, 13), (46, 45, 48, 49), (45, 44, 47, 48), (15, 42, 46, 14), (42, 41, 45, 46), (41, 40, 44, 45), (40, 39, 43, 44), (16, 37, 42, 15), (37, 36, 41, 42), (36, 35, 40, 41), (35, 34, 39, 40), (34, 33, 38, 39), (17, 32, 37, 16), (32, 31, 36, 37), (31, 30, 35, 36), (30, 29, 34, 35), (18, 28, 32, 17), (28, 27, 31, 32), (27, 26, 30, 31), (19, 25, 28, 18), (25, 24, 27, 28), (3, 22, 25, 19), (2, 23, 20, 0), (12, 51, 23, 2), (1, 21, 22, 3), (4, 79, 21, 1)])
me_cube_007.use_remesh_preserve_volume = False
me_cube_007.use_remesh_preserve_attributes = False
me_cube_007.use_mirror_vertex_groups = False
me_cube_007.update()
me_cube_008 = bpy.data.meshes.new('Cube.008')
me_cube_008.from_pydata([(-1.0, -1.0, -1.0), (-1.0, -1.0, 1.0), (-1.0, 1.0, -1.0), (-1.0, 1.0, 1.0), (1.0, -1.0, -1.0), (1.0, -1.0, 1.0), (1.0, 1.0, -1.0), (1.0, 1.0, 1.0)], [], [(0, 1, 3, 2), (2, 3, 7, 6), (6, 7, 5, 4), (4, 5, 1, 0), (2, 6, 4, 0), (7, 3, 1, 5)])
me_cube_008.use_remesh_preserve_volume = False
me_cube_008.use_remesh_preserve_attributes = False
me_cube_008.use_mirror_vertex_groups = False
me_cube_008.update()
me_cube_011 = bpy.data.meshes.new('Cube.011')
me_cube_011.from_pydata([(-1.0, -1.0, -1.0), (-1.0, -1.0, 1.0), (-1.0, 1.0, -1.0), (-1.0, 1.0, 1.0), (1.0, -1.0, -1.0), (1.0, -1.0, 1.0), (1.0, 1.0, -1.0), (1.0, 1.0, 1.0)], [], [(0, 1, 3, 2), (2, 3, 7, 6), (6, 7, 5, 4), (4, 5, 1, 0), (2, 6, 4, 0), (7, 3, 1, 5)])
me_cube_011.use_remesh_preserve_volume = False
me_cube_011.use_remesh_preserve_attributes = False
me_cube_011.use_mirror_vertex_groups = False
me_cube_011.update()
me_cube_014 = bpy.data.meshes.new('Cube.014')
me_cube_014.from_pydata([(-1.0, -1.0, -1.0), (-1.0, -1.0, 1.0), (-1.0, 1.0, -1.0), (-1.0, 1.0, 1.0), (1.0, -1.0, -1.0), (1.0, -1.0, 1.0), (1.0, 1.0, -1.0), (1.0, 1.0, 1.0)], [], [(0, 1, 3, 2), (2, 3, 7, 6), (6, 7, 5, 4), (4, 5, 1, 0), (2, 6, 4, 0), (7, 3, 1, 5)])
me_cube_014.use_remesh_preserve_volume = False
me_cube_014.use_remesh_preserve_attributes = False
me_cube_014.use_mirror_vertex_groups = False
me_cube_014.update()
me_cube_015 = bpy.data.meshes.new('Cube.015')
me_cube_015.from_pydata([(-1.0, -1.0, -1.0), (-1.0, -1.0, 1.0), (-1.0, 1.0, -1.0), (-1.0, 1.0, 1.0), (1.0, -1.0, -1.0), (1.0, -1.0, 1.0), (1.0, 1.0, -1.0), (1.0, 1.0, 1.0)], [], [(0, 1, 3, 2), (2, 3, 7, 6), (6, 7, 5, 4), (4, 5, 1, 0), (2, 6, 4, 0), (7, 3, 1, 5)])
me_cube_015.use_remesh_preserve_volume = False
me_cube_015.use_remesh_preserve_attributes = False
me_cube_015.use_mirror_vertex_groups = False
me_cube_015.update()
me_cone_002 = bpy.data.meshes.new('Cone.002')
me_cone_002.from_pydata([(0.0, 1.0, -1.0), (0.1951, 0.9808, -1.0), (0.3827, 0.9239, -1.0), (0.5556, 0.8315, -1.0), (0.7071, 0.7071, -1.0), (0.8315, 0.5556, -1.0), (0.9239, 0.3827, -1.0), (0.9808, 0.1951, -1.0), (1.0, 7.55e-08, -1.0), (0.0, 0.0, 1.0), (0.9808, -0.1951, -1.0), (0.9239, -0.3827, -1.0), (0.8315, -0.5556, -1.0), (0.7071, -0.7071, -1.0), (0.5556, -0.8315, -1.0), (0.3827, -0.9239, -1.0), (0.1951, -0.9808, -1.0), (-3.258e-07, -1.0, -1.0), (-0.1951, -0.9808, -1.0), (-0.3827, -0.9239, -1.0), (-0.5556, -0.8315, -1.0), (-0.7071, -0.7071, -1.0), (-0.8315, -0.5556, -1.0), (-0.9239, -0.3827, -1.0), (-0.9808, -0.1951, -1.0), (-1.0, 9.656e-07, -1.0), (-0.9808, 0.1951, -1.0), (-0.9239, 0.3827, -1.0), (-0.8315, 0.5556, -1.0), (-0.7071, 0.7071, -1.0), (-0.5556, 0.8315, -1.0), (-0.3827, 0.9239, -1.0), (-0.1951, 0.9808, -1.0)], [], [(0, 9, 1), (1, 9, 2), (2, 9, 3), (3, 9, 4), (4, 9, 5), (5, 9, 6), (6, 9, 7), (7, 9, 8), (8, 9, 10), (10, 9, 11), (11, 9, 12), (12, 9, 13), (13, 9, 14), (14, 9, 15), (15, 9, 16), (16, 9, 17), (17, 9, 18), (18, 9, 19), (19, 9, 20), (20, 9, 21), (21, 9, 22), (22, 9, 23), (23, 9, 24), (24, 9, 25), (25, 9, 26), (26, 9, 27), (27, 9, 28), (28, 9, 29), (29, 9, 30), (30, 9, 31), (31, 9, 32), (32, 9, 0), (0, 1, 2, 3, 4, 5, 6, 7, 8, 10, 11, 12, 13, 14, 15, 16, 17, 18, 19, 20, 21, 22, 23, 24, 25, 26, 27, 28, 29, 30, 31, 32)])
me_cone_002.use_remesh_preserve_volume = False
me_cone_002.use_remesh_preserve_attributes = False
me_cone_002.use_mirror_vertex_groups = False
me_cone_002.update()

# ---- objects
ob_cone = bpy.data.objects.new('Cone', me_cone_001)
ob_cube_009 = bpy.data.objects.new('Cube.009', me_cube_010)
ob_cylinder_001 = bpy.data.objects.new('Cylinder.001', me_cylinder_004)
ob_cylinder = bpy.data.objects.new('Cylinder', me_cylinder_002)
ob_cube_006 = bpy.data.objects.new('Cube.006', me_cube_006)
ob_cube_005 = bpy.data.objects.new('Cube.005', me_cube_005)
ob_cube_003 = bpy.data.objects.new('Cube.003', me_cube_003)
ob_cube_001 = bpy.data.objects.new('Cube.001', me_cube_001)
ob_cube = bpy.data.objects.new('Cube', me_cube)
ob_lamp = bpy.data.objects.new('Lamp', light_lamp)
ob_camera = bpy.data.objects.new('Camera', cam_camera)
ob_cube_002 = bpy.data.objects.new('Cube.002', me_cube_002)
ob_cube_004 = bpy.data.objects.new('Cube.004', me_cube_004)
ob_cube_007 = bpy.data.objects.new('Cube.007', me_cube_007)
ob_cube_008 = bpy.data.objects.new('Cube.008', me_cube_008)
ob_cube_010 = bpy.data.objects.new('Cube.010', me_cube_011)
ob_cube_011 = bpy.data.objects.new('Cube.011', me_cube_014)
ob_cube_012 = bpy.data.objects.new('Cube.012', me_cube_015)
ob_cone_001 = bpy.data.objects.new('Cone.001', me_cone_002)

# ---- transforms, parenting, visibility, modifiers, constraints
ob_cone.location = (-0.6198, -6.315, 1.539)
ob_cone.rotation_euler = (-1.571, -0.0, 0.0)
ob_cone.lineart.crease_threshold = 0.0
ob_cube_009.location = (-0.5809, -6.198, 1.619)
ob_cube_009.scale = (4.891, 0.9704, 0.1082)
ob_cube_009.lineart.crease_threshold = 0.0
ob_cylinder_001.location = (-0.5876, -6.162, 1.366)
ob_cylinder_001.rotation_euler = (0.0, 1.586, 1.554)
ob_cylinder_001.scale = (3.484, 3.484, 3.484)
ob_cylinder_001.lineart.crease_threshold = 0.0
ob_cylinder.location = (4.734, 8.431, 4.552)
ob_cylinder.rotation_euler = (-0.0, 3.285, -0.0)
ob_cylinder.lineart.crease_threshold = 0.0
ob_cube_006.location = (-0.002584, -1.156, 2.347)
ob_cube_006.rotation_euler = (0.3804, -0.0, 0.0)
ob_cube_006.scale = (-3.53, 1.267, -0.07261)
ob_cube_006.lineart.crease_threshold = 0.0
ob_cube_005.location = (3.256, 0.01752, 2.568)
ob_cube_005.scale = (0.04149, 1.741, 0.5459)
ob_cube_005.lineart.crease_threshold = 0.0
ob_cube_003.location = (-3.258, 0.004696, 1.009)
ob_cube_003.scale = (-0.03108, 1.78, 1.0)
ob_cube_003.lineart.crease_threshold = 0.0
ob_cube_001.location = (0.003766, -1.762, 1.034)
ob_cube_001.scale = (3.279, 0.0263, 1.0)
ob_cube_001.lineart.crease_threshold = 0.0
ob_cube.location = (0.0, 0.0, 0.0)
ob_cube.scale = (3.289, 1.795, 0.04651)
ob_cube.lock_rotations_4d = False
ob_cube.empty_display_type = 'ARROWS'
ob_cube.lineart.crease_threshold = 0.0
ob_lamp.location = (4.076, 3.088, 5.904)
ob_lamp.rotation_euler = (0.6503, 0.05522, 1.866)
ob_lamp.lock_rotations_4d = False
ob_lamp.empty_display_type = 'ARROWS'
ob_lamp.color = (0.0, 0.0, 0.0, 0.0)
ob_lamp.lineart.crease_threshold = 0.0
ob_camera.location = (7.481, -6.508, 5.344)
ob_camera.rotation_euler = (1.109, 0.0, 0.8149)
ob_camera.lock_rotations_4d = False
ob_camera.empty_display_type = 'ARROWS'
ob_camera.color = (0.0, 0.0, 0.0, 0.0)
ob_camera.display_type = 'WIRE'
ob_camera.lineart.crease_threshold = 0.0
ob_cube_002.location = (0.003766, 1.766, 1.034)
ob_cube_002.scale = (3.279, 0.0263, 1.0)
ob_cube_002.lineart.crease_threshold = 0.0
ob_cube_004.location = (3.228, 0.004696, 1.009)
ob_cube_004.scale = (-0.03108, 1.78, 1.0)
ob_cube_004.lineart.crease_threshold = 0.0
ob_cube_007.location = (-3.232, 0.01752, 2.568)
ob_cube_007.scale = (0.04149, 1.741, 0.5459)
ob_cube_007.lineart.crease_threshold = 0.0
ob_cube_008.location = (-0.002584, 1.147, 2.362)
ob_cube_008.rotation_euler = (-0.3744, -0.0, 0.0)
ob_cube_008.scale = (-3.53, 1.267, -0.07261)
ob_cube_008.lineart.crease_threshold = 0.0
ob_cube_010.location = (-0.5809, -6.198, 1.292)
ob_cube_010.rotation_euler = (-0.0, 1.571, 0.0)
ob_cube_010.scale = (4.891, 0.9704, 0.1082)
ob_cube_010.lineart.crease_threshold = 0.0
ob_cube_011.location = (-0.5809, -6.198, 1.292)
ob_cube_011.rotation_euler = (-0.0, 2.356, -0.0)
ob_cube_011.scale = (4.891, 0.9704, 0.1082)
ob_cube_011.lineart.crease_threshold = 0.0
ob_cube_012.location = (-0.5809, -6.198, 1.292)
ob_cube_012.rotation_euler = (0.0, 0.7854, -0.0)
ob_cube_012.scale = (4.891, 0.9704, 0.1082)
ob_cube_012.lineart.crease_threshold = 0.0
ob_cone_001.location = (-0.6198, -6.16, 1.539)
ob_cone_001.rotation_euler = (1.571, -0.0, 0.0)
ob_cone_001.lineart.crease_threshold = 0.0

# ---- collection membership
col_collection_1.objects.link(ob_cone)
col_collection_1.objects.link(ob_cube_009)
col_collection_1.objects.link(ob_cylinder_001)
col_collection_1.objects.link(ob_cylinder)
col_collection_1.objects.link(ob_cube_006)
col_collection_1.objects.link(ob_cube_005)
col_collection_1.objects.link(ob_cube_003)
col_collection_1.objects.link(ob_cube_001)
col_collection_1.objects.link(ob_cube)
col_collection_1.objects.link(ob_lamp)
col_collection_1.objects.link(ob_camera)
col_collection_1.objects.link(ob_cube_002)
col_collection_1.objects.link(ob_cube_004)
col_collection_1.objects.link(ob_cube_007)
col_collection_1.objects.link(ob_cube_008)
col_collection_1.objects.link(ob_cube_010)
col_collection_1.objects.link(ob_cube_011)
col_collection_1.objects.link(ob_cube_012)
col_collection_1.objects.link(ob_cone_001)

# ---- scene / render settings (as saved in the file)
scene.camera = ob_camera
scene.frame_start = 1; scene.frame_end = 250; scene.frame_set(1)
scene.render.engine = 'BLENDER_EEVEE_NEXT'
scene.render.resolution_percentage = 50
scene.render.dither_intensity = 0.0
scene.cycles.use_denoising = False
scene.cycles.samples = 128
scene.cycles.sampling_pattern = 'TABULATED_SOBOL'
scene.cycles.light_sampling_threshold = 0.0
scene.cycles.use_adaptive_sampling = False
scene.cycles.use_light_tree = False
scene.cycles.blur_glossy = 0.0
scene.cycles.sample_clamp_indirect = 0.0
scene.view_settings.view_transform = 'Standard'
bpy.context.view_layer.update()

